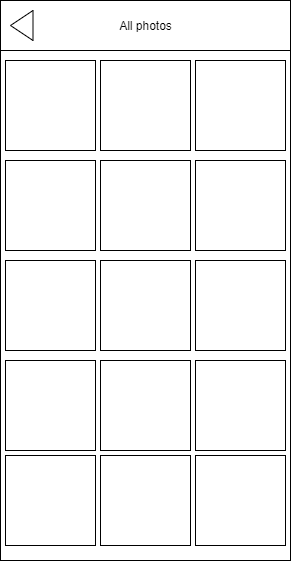

The diagram above was exported from draw.io. Its source (the exported page's mxGraphModel, read from the mxfile embedded in the PNG):
<mxGraphModel dx="1038" dy="507" grid="1" gridSize="10" guides="1" tooltips="1" connect="1" arrows="1" fold="1" page="1" pageScale="1" pageWidth="850" pageHeight="1100" math="0" shadow="0">
  <root>
    <mxCell id="kM7CoNoDXY1dEmv_f4Zj-0" />
    <mxCell id="kM7CoNoDXY1dEmv_f4Zj-1" parent="kM7CoNoDXY1dEmv_f4Zj-0" />
    <mxCell id="skz67fQPObKlYQAni9BC-0" value="" style="rounded=0;whiteSpace=wrap;html=1;" vertex="1" parent="kM7CoNoDXY1dEmv_f4Zj-1">
      <mxGeometry x="50" y="50" width="290" height="560" as="geometry" />
    </mxCell>
    <mxCell id="skz67fQPObKlYQAni9BC-16" value="" style="rounded=0;whiteSpace=wrap;html=1;" vertex="1" parent="kM7CoNoDXY1dEmv_f4Zj-1">
      <mxGeometry x="50" y="50" width="290" height="50" as="geometry" />
    </mxCell>
    <mxCell id="skz67fQPObKlYQAni9BC-4" value="" style="triangle;whiteSpace=wrap;html=1;strokeColor=#000000;rotation=-180;" vertex="1" parent="kM7CoNoDXY1dEmv_f4Zj-1">
      <mxGeometry x="60" y="60" width="22.5" height="30" as="geometry" />
    </mxCell>
    <mxCell id="skz67fQPObKlYQAni9BC-18" value="All photos" style="text;html=1;strokeColor=none;fillColor=none;align=center;verticalAlign=middle;whiteSpace=wrap;rounded=0;" vertex="1" parent="kM7CoNoDXY1dEmv_f4Zj-1">
      <mxGeometry x="157.5" y="65" width="75" height="20" as="geometry" />
    </mxCell>
    <mxCell id="skz67fQPObKlYQAni9BC-20" value="" style="whiteSpace=wrap;html=1;aspect=fixed;" vertex="1" parent="kM7CoNoDXY1dEmv_f4Zj-1">
      <mxGeometry x="55" y="110" width="90" height="90" as="geometry" />
    </mxCell>
    <mxCell id="skz67fQPObKlYQAni9BC-21" value="" style="whiteSpace=wrap;html=1;aspect=fixed;" vertex="1" parent="kM7CoNoDXY1dEmv_f4Zj-1">
      <mxGeometry x="150" y="110" width="90" height="90" as="geometry" />
    </mxCell>
    <mxCell id="skz67fQPObKlYQAni9BC-22" value="" style="whiteSpace=wrap;html=1;aspect=fixed;" vertex="1" parent="kM7CoNoDXY1dEmv_f4Zj-1">
      <mxGeometry x="245" y="110" width="90" height="90" as="geometry" />
    </mxCell>
    <mxCell id="skz67fQPObKlYQAni9BC-23" value="" style="whiteSpace=wrap;html=1;aspect=fixed;" vertex="1" parent="kM7CoNoDXY1dEmv_f4Zj-1">
      <mxGeometry x="55" y="210" width="90" height="90" as="geometry" />
    </mxCell>
    <mxCell id="skz67fQPObKlYQAni9BC-24" value="" style="whiteSpace=wrap;html=1;aspect=fixed;" vertex="1" parent="kM7CoNoDXY1dEmv_f4Zj-1">
      <mxGeometry x="150" y="210" width="90" height="90" as="geometry" />
    </mxCell>
    <mxCell id="skz67fQPObKlYQAni9BC-25" value="" style="whiteSpace=wrap;html=1;aspect=fixed;" vertex="1" parent="kM7CoNoDXY1dEmv_f4Zj-1">
      <mxGeometry x="245" y="210" width="90" height="90" as="geometry" />
    </mxCell>
    <mxCell id="skz67fQPObKlYQAni9BC-26" value="" style="whiteSpace=wrap;html=1;aspect=fixed;" vertex="1" parent="kM7CoNoDXY1dEmv_f4Zj-1">
      <mxGeometry x="55" y="310" width="90" height="90" as="geometry" />
    </mxCell>
    <mxCell id="skz67fQPObKlYQAni9BC-27" value="" style="whiteSpace=wrap;html=1;aspect=fixed;" vertex="1" parent="kM7CoNoDXY1dEmv_f4Zj-1">
      <mxGeometry x="150" y="310" width="90" height="90" as="geometry" />
    </mxCell>
    <mxCell id="skz67fQPObKlYQAni9BC-28" value="" style="whiteSpace=wrap;html=1;aspect=fixed;" vertex="1" parent="kM7CoNoDXY1dEmv_f4Zj-1">
      <mxGeometry x="245" y="310" width="90" height="90" as="geometry" />
    </mxCell>
    <mxCell id="skz67fQPObKlYQAni9BC-29" value="" style="whiteSpace=wrap;html=1;aspect=fixed;" vertex="1" parent="kM7CoNoDXY1dEmv_f4Zj-1">
      <mxGeometry x="55" y="410" width="90" height="90" as="geometry" />
    </mxCell>
    <mxCell id="skz67fQPObKlYQAni9BC-30" value="" style="whiteSpace=wrap;html=1;aspect=fixed;" vertex="1" parent="kM7CoNoDXY1dEmv_f4Zj-1">
      <mxGeometry x="150" y="410" width="90" height="90" as="geometry" />
    </mxCell>
    <mxCell id="skz67fQPObKlYQAni9BC-31" value="" style="whiteSpace=wrap;html=1;aspect=fixed;" vertex="1" parent="kM7CoNoDXY1dEmv_f4Zj-1">
      <mxGeometry x="245" y="410" width="90" height="90" as="geometry" />
    </mxCell>
    <mxCell id="skz67fQPObKlYQAni9BC-32" value="" style="whiteSpace=wrap;html=1;aspect=fixed;" vertex="1" parent="kM7CoNoDXY1dEmv_f4Zj-1">
      <mxGeometry x="55" y="505" width="90" height="90" as="geometry" />
    </mxCell>
    <mxCell id="skz67fQPObKlYQAni9BC-33" value="" style="whiteSpace=wrap;html=1;aspect=fixed;" vertex="1" parent="kM7CoNoDXY1dEmv_f4Zj-1">
      <mxGeometry x="150" y="505" width="90" height="90" as="geometry" />
    </mxCell>
    <mxCell id="skz67fQPObKlYQAni9BC-34" value="" style="whiteSpace=wrap;html=1;aspect=fixed;" vertex="1" parent="kM7CoNoDXY1dEmv_f4Zj-1">
      <mxGeometry x="245" y="505" width="90" height="90" as="geometry" />
    </mxCell>
  </root>
</mxGraphModel>